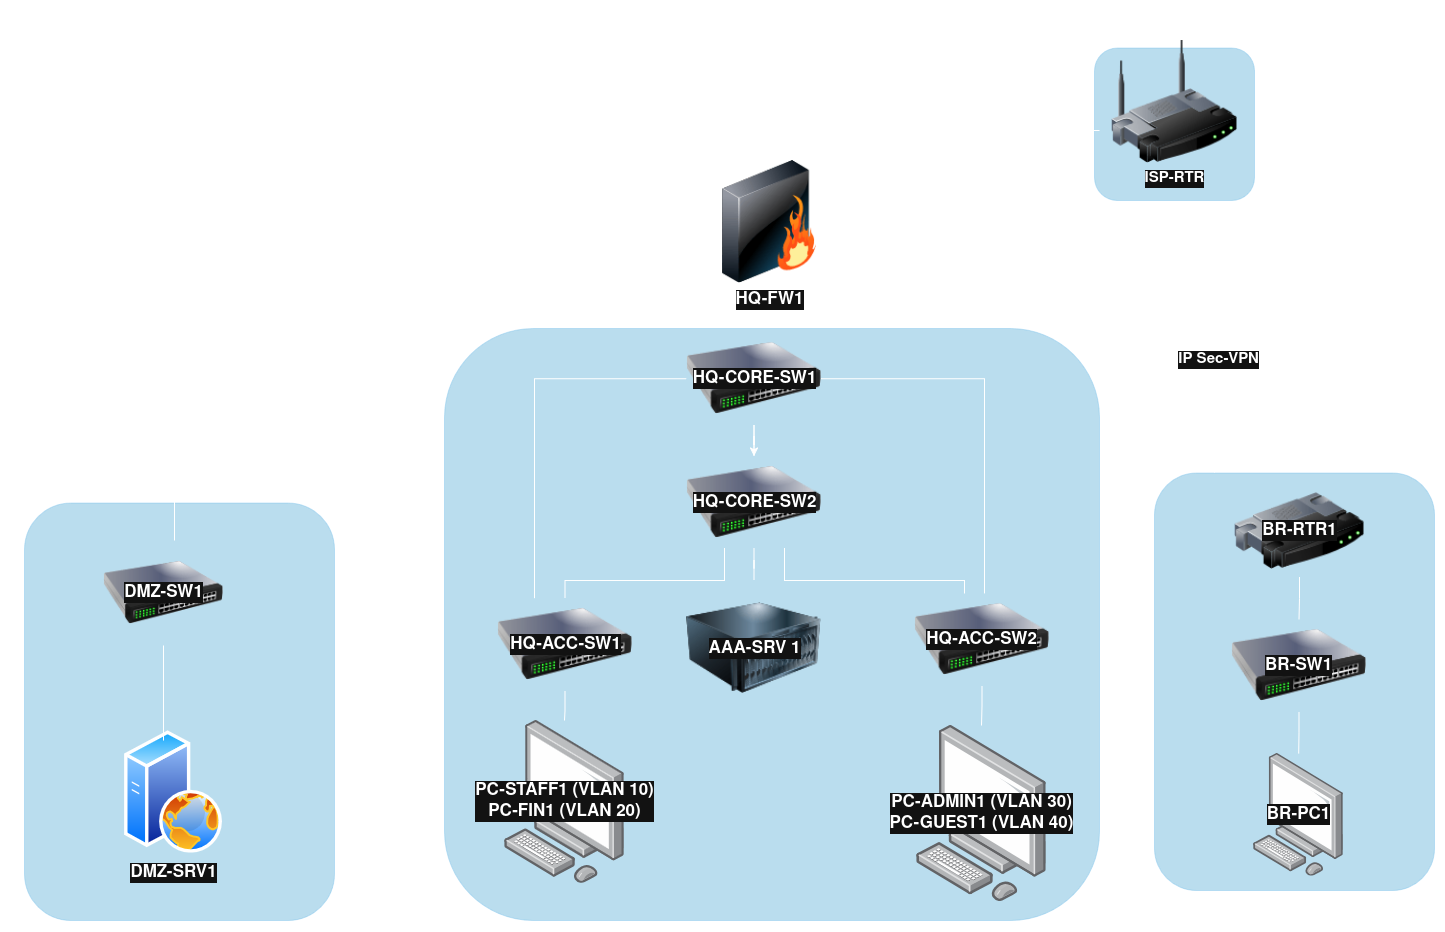

The diagram above was exported from draw.io. Its source (the exported page's mxGraphModel, read from the mxfile embedded in the PNG):
<mxGraphModel dx="2397" dy="1533" grid="1" gridSize="10" guides="1" tooltips="1" connect="1" arrows="1" fold="1" page="0" pageScale="1" pageWidth="850" pageHeight="1100" math="0" shadow="0">
  <root>
    <mxCell id="0" />
    <mxCell id="1" parent="0" />
    <mxCell id="L44c6S9vAPDnw2P-WW3V-13" parent="1" style="rounded=1;whiteSpace=wrap;html=1;roundedPerimeter=1;fillColor=#1ba1e2;fontColor=#ffffff;strokeColor=#006EAF;opacity=30;" value="" vertex="1">
      <mxGeometry height="152.5" width="160" x="920" y="-12.5" as="geometry" />
    </mxCell>
    <mxCell id="L44c6S9vAPDnw2P-WW3V-14" parent="1" style="rounded=1;whiteSpace=wrap;html=1;roundedPerimeter=1;fillColor=#1ba1e2;fontColor=#ffffff;strokeColor=#006EAF;opacity=30;" value="" vertex="1">
      <mxGeometry height="592" width="655" x="270" y="268" as="geometry" />
    </mxCell>
    <mxCell id="L44c6S9vAPDnw2P-WW3V-15" parent="1" style="rounded=1;whiteSpace=wrap;html=1;roundedPerimeter=1;fillColor=#1ba1e2;fontColor=#ffffff;strokeColor=#006EAF;opacity=30;" value="" vertex="1">
      <mxGeometry height="417.5" width="280" x="980" y="412.5" as="geometry" />
    </mxCell>
    <mxCell id="L44c6S9vAPDnw2P-WW3V-16" parent="1" style="rounded=1;whiteSpace=wrap;html=1;roundedPerimeter=1;fillColor=#1ba1e2;fontColor=#ffffff;strokeColor=#006EAF;opacity=30;" value="" vertex="1">
      <mxGeometry height="417.5" width="310" x="-150" y="442.5" as="geometry" />
    </mxCell>
    <mxCell id="L44c6S9vAPDnw2P-WW3V-21" parent="1" style="text;html=1;whiteSpace=wrap;strokeColor=none;fillColor=none;align=center;verticalAlign=middle;rounded=0;fontSize=20;fontStyle=1" value="Internet (Untrusted)" vertex="1">
      <mxGeometry height="30" width="220" x="910" y="-50" as="geometry" />
    </mxCell>
    <mxCell id="L44c6S9vAPDnw2P-WW3V-22" parent="1" style="text;html=1;whiteSpace=wrap;strokeColor=none;fillColor=none;align=center;verticalAlign=middle;rounded=0;fontSize=20;fontStyle=1" value="HQ Internal" vertex="1">
      <mxGeometry height="30" width="175" x="295" y="230" as="geometry" />
    </mxCell>
    <mxCell id="L44c6S9vAPDnw2P-WW3V-23" parent="1" style="text;html=1;whiteSpace=wrap;strokeColor=none;fillColor=none;align=center;verticalAlign=middle;rounded=0;fontSize=20;fontStyle=1" value="DMZ 1&lt;span class=&quot;nodeLabel&quot;&gt;72.16.60.0/24&lt;/span&gt;" vertex="1">
      <mxGeometry height="30" width="240" x="-164" y="400" as="geometry" />
    </mxCell>
    <mxCell id="L44c6S9vAPDnw2P-WW3V-24" parent="1" style="text;html=1;whiteSpace=wrap;strokeColor=none;fillColor=none;align=center;verticalAlign=middle;rounded=0;fontSize=20;fontStyle=1" value="Branch" vertex="1">
      <mxGeometry height="30" width="100" x="975" y="370" as="geometry" />
    </mxCell>
    <mxCell id="L44c6S9vAPDnw2P-WW3V-66" edge="1" parent="1" source="L44c6S9vAPDnw2P-WW3V-35" style="edgeStyle=orthogonalEdgeStyle;rounded=0;orthogonalLoop=1;jettySize=auto;html=1;" target="L44c6S9vAPDnw2P-WW3V-36">
      <mxGeometry relative="1" as="geometry" />
    </mxCell>
    <mxCell id="L44c6S9vAPDnw2P-WW3V-67" edge="1" parent="1" source="L44c6S9vAPDnw2P-WW3V-35" style="edgeStyle=orthogonalEdgeStyle;rounded=0;orthogonalLoop=1;jettySize=auto;html=1;endArrow=none;endFill=0;" target="L44c6S9vAPDnw2P-WW3V-36" value="">
      <mxGeometry relative="1" as="geometry" />
    </mxCell>
    <mxCell id="L44c6S9vAPDnw2P-WW3V-76" edge="1" parent="1" source="L44c6S9vAPDnw2P-WW3V-35" style="edgeStyle=orthogonalEdgeStyle;rounded=0;orthogonalLoop=1;jettySize=auto;html=1;endArrow=none;endFill=0;" target="L44c6S9vAPDnw2P-WW3V-63">
      <mxGeometry relative="1" as="geometry">
        <Array as="points">
          <mxPoint x="810" y="318.3" />
        </Array>
      </mxGeometry>
    </mxCell>
    <mxCell id="L44c6S9vAPDnw2P-WW3V-77" edge="1" parent="1" source="L44c6S9vAPDnw2P-WW3V-35" style="edgeStyle=orthogonalEdgeStyle;rounded=0;orthogonalLoop=1;jettySize=auto;html=1;endArrow=none;endFill=0;" target="L44c6S9vAPDnw2P-WW3V-62">
      <mxGeometry relative="1" as="geometry">
        <Array as="points">
          <mxPoint x="360" y="318.3" />
        </Array>
      </mxGeometry>
    </mxCell>
    <mxCell id="L44c6S9vAPDnw2P-WW3V-35" parent="1" style="image;html=1;image=img/lib/clip_art/networking/Switch_128x128.png;labelPosition=center;verticalLabelPosition=middle;align=center;verticalAlign=middle;" value="&lt;font style=&quot;font-size: 17px;&quot;&gt;&lt;b&gt;HQ-CORE-SW1&lt;/b&gt;&lt;/font&gt;" vertex="1">
      <mxGeometry height="92.5" width="135" x="512" y="272" as="geometry" />
    </mxCell>
    <mxCell id="L44c6S9vAPDnw2P-WW3V-68" edge="1" parent="1" source="L44c6S9vAPDnw2P-WW3V-36" style="edgeStyle=orthogonalEdgeStyle;rounded=0;orthogonalLoop=1;jettySize=auto;html=1;endArrow=none;endFill=0;" target="L44c6S9vAPDnw2P-WW3V-42">
      <mxGeometry relative="1" as="geometry" />
    </mxCell>
    <mxCell id="L44c6S9vAPDnw2P-WW3V-78" edge="1" parent="1" source="L44c6S9vAPDnw2P-WW3V-36" style="edgeStyle=orthogonalEdgeStyle;rounded=0;orthogonalLoop=1;jettySize=auto;html=1;endArrow=none;endFill=0;" target="L44c6S9vAPDnw2P-WW3V-62">
      <mxGeometry relative="1" x="-0.1432" as="geometry">
        <Array as="points">
          <mxPoint x="550" y="520" />
          <mxPoint x="390.5" y="520" />
        </Array>
      </mxGeometry>
    </mxCell>
    <mxCell id="L44c6S9vAPDnw2P-WW3V-79" edge="1" parent="1" source="L44c6S9vAPDnw2P-WW3V-36" style="edgeStyle=orthogonalEdgeStyle;rounded=0;orthogonalLoop=1;jettySize=auto;html=1;endArrow=none;endFill=0;" target="L44c6S9vAPDnw2P-WW3V-63">
      <mxGeometry relative="1" x="-0.3778" as="geometry">
        <Array as="points">
          <mxPoint x="610" y="520" />
          <mxPoint x="790" y="520" />
        </Array>
      </mxGeometry>
    </mxCell>
    <mxCell id="L44c6S9vAPDnw2P-WW3V-36" parent="1" style="image;html=1;image=img/lib/clip_art/networking/Switch_128x128.png;labelPosition=center;verticalLabelPosition=middle;align=center;verticalAlign=middle;" value="&lt;b&gt;&lt;font style=&quot;font-size: 17px;&quot;&gt;HQ-CORE-SW2&lt;/font&gt;&lt;/b&gt;" vertex="1">
      <mxGeometry height="92.5" width="135" x="512" y="395.5" as="geometry" />
    </mxCell>
    <mxCell id="L44c6S9vAPDnw2P-WW3V-42" parent="1" style="image;html=1;image=img/lib/clip_art/computers/Server_128x128.png;labelPosition=center;verticalLabelPosition=middle;align=center;verticalAlign=middle;labelBackgroundColor=default;" value="&lt;b&gt;&lt;font style=&quot;font-size: 17px;&quot;&gt;AAA-SRV 1&lt;/font&gt;&lt;/b&gt;" vertex="1">
      <mxGeometry height="135" width="135" x="512" y="520" as="geometry" />
    </mxCell>
    <mxCell id="L44c6S9vAPDnw2P-WW3V-50" parent="1" style="image;html=1;image=img/lib/clip_art/networking/Switch_128x128.png;labelPosition=center;verticalLabelPosition=middle;align=center;verticalAlign=middle;" value="&lt;font style=&quot;font-size: 17px;&quot;&gt;&lt;b&gt;DMZ-SW1&lt;/b&gt;&lt;/font&gt;" vertex="1">
      <mxGeometry height="105" width="120" x="-71" y="480" as="geometry" />
    </mxCell>
    <mxCell id="L44c6S9vAPDnw2P-WW3V-51" parent="1" style="image;aspect=fixed;perimeter=ellipsePerimeter;html=1;align=center;shadow=0;dashed=0;spacingTop=3;image=img/lib/active_directory/web_server.svg;" value="&lt;font style=&quot;font-size: 17px;&quot;&gt;&lt;b&gt;DMZ-SRV1&lt;/b&gt;&lt;/font&gt;" vertex="1">
      <mxGeometry height="122.5" width="98" x="-50" y="670" as="geometry" />
    </mxCell>
    <mxCell id="L44c6S9vAPDnw2P-WW3V-55" edge="1" parent="1" source="L44c6S9vAPDnw2P-WW3V-53" style="edgeStyle=orthogonalEdgeStyle;rounded=0;orthogonalLoop=1;jettySize=auto;html=1;fontStyle=1;endArrow=none;endFill=0;" target="L44c6S9vAPDnw2P-WW3V-54">
      <mxGeometry relative="1" x="-0.0439" as="geometry">
        <Array as="points">
          <mxPoint x="693" y="150" />
          <mxPoint x="693" y="70" />
        </Array>
        <mxPoint x="693" y="140" as="sourcePoint" />
        <mxPoint x="880" y="60" as="targetPoint" />
      </mxGeometry>
    </mxCell>
    <mxCell id="L44c6S9vAPDnw2P-WW3V-56" edge="1" parent="1" source="L44c6S9vAPDnw2P-WW3V-53" style="edgeStyle=orthogonalEdgeStyle;rounded=0;orthogonalLoop=1;jettySize=auto;html=1;endArrow=none;endFill=0;" target="L44c6S9vAPDnw2P-WW3V-50">
      <mxGeometry relative="1" x="-0.0539" as="geometry">
        <Array as="points">
          <mxPoint y="180" />
        </Array>
        <mxPoint x="30" y="440" as="targetPoint" />
      </mxGeometry>
    </mxCell>
    <mxCell id="L44c6S9vAPDnw2P-WW3V-87" edge="1" parent="1" source="L44c6S9vAPDnw2P-WW3V-53" style="edgeStyle=orthogonalEdgeStyle;rounded=0;orthogonalLoop=1;jettySize=auto;html=1;endArrow=none;endFill=0;">
      <mxGeometry relative="1" as="geometry">
        <Array as="points">
          <mxPoint x="1110" y="180" />
        </Array>
        <mxPoint x="1110" y="410" as="targetPoint" />
      </mxGeometry>
    </mxCell>
    <mxCell id="L44c6S9vAPDnw2P-WW3V-88" edge="1" parent="1" source="L44c6S9vAPDnw2P-WW3V-53" style="edgeStyle=orthogonalEdgeStyle;rounded=0;orthogonalLoop=1;jettySize=auto;html=1;strokeWidth=1;dashed=1;dashPattern=1 4;" target="L44c6S9vAPDnw2P-WW3V-15">
      <mxGeometry relative="1" x="0.1235" as="geometry">
        <Array as="points">
          <mxPoint x="595" y="240" />
          <mxPoint x="1040" y="240" />
        </Array>
      </mxGeometry>
    </mxCell>
    <mxCell id="L44c6S9vAPDnw2P-WW3V-89" connectable="0" parent="L44c6S9vAPDnw2P-WW3V-88" style="edgeLabel;html=1;align=center;verticalAlign=middle;resizable=0;points=[];" value="&lt;b&gt;&lt;font style=&quot;font-size: 15px;&quot;&gt;IP Sec-VPN&lt;/font&gt;&lt;/b&gt;" vertex="1">
      <mxGeometry relative="1" x="0.642" y="3" as="geometry">
        <mxPoint as="offset" />
      </mxGeometry>
    </mxCell>
    <mxCell id="L44c6S9vAPDnw2P-WW3V-53" parent="1" style="image;html=1;image=img/lib/clip_art/networking/Firewall_128x128.png" value="&lt;font style=&quot;font-size: 17px;&quot;&gt;&lt;b&gt;HQ-FW1&lt;/b&gt;&lt;/font&gt;" vertex="1">
      <mxGeometry height="122.5" width="100" x="545" y="100" as="geometry" />
    </mxCell>
    <mxCell id="L44c6S9vAPDnw2P-WW3V-54" parent="1" style="image;html=1;image=img/lib/clip_art/networking/Wireless_Router_128x128.png" value="&lt;font style=&quot;font-size: 15px;&quot;&gt;&lt;b&gt;ISP-RTR&lt;/b&gt;&lt;/font&gt;" vertex="1">
      <mxGeometry height="122.5" width="150" x="925" y="-20" as="geometry" />
    </mxCell>
    <mxCell id="L44c6S9vAPDnw2P-WW3V-61" edge="1" parent="1" source="L44c6S9vAPDnw2P-WW3V-50" style="edgeStyle=orthogonalEdgeStyle;rounded=0;orthogonalLoop=1;jettySize=auto;html=1;entryX=0.398;entryY=0.082;entryDx=0;entryDy=0;entryPerimeter=0;endArrow=none;endFill=0;" target="L44c6S9vAPDnw2P-WW3V-51">
      <mxGeometry relative="1" as="geometry" />
    </mxCell>
    <mxCell id="L44c6S9vAPDnw2P-WW3V-69" edge="1" parent="1" source="L44c6S9vAPDnw2P-WW3V-62" style="edgeStyle=orthogonalEdgeStyle;rounded=0;orthogonalLoop=1;jettySize=auto;html=1;endArrow=none;endFill=0;" target="L44c6S9vAPDnw2P-WW3V-64">
      <mxGeometry relative="1" as="geometry" />
    </mxCell>
    <mxCell id="L44c6S9vAPDnw2P-WW3V-62" parent="1" style="image;html=1;image=img/lib/clip_art/networking/Switch_128x128.png;labelPosition=center;verticalLabelPosition=middle;align=center;verticalAlign=middle;" value="&lt;b&gt;&lt;font style=&quot;font-size: 17px;&quot;&gt;HQ-ACC-SW1&lt;/font&gt;&lt;/b&gt;" vertex="1">
      <mxGeometry height="92.5" width="135" x="323" y="537.75" as="geometry" />
    </mxCell>
    <mxCell id="L44c6S9vAPDnw2P-WW3V-70" edge="1" parent="1" source="L44c6S9vAPDnw2P-WW3V-63" style="edgeStyle=orthogonalEdgeStyle;rounded=0;orthogonalLoop=1;jettySize=auto;html=1;endArrow=none;endFill=0;" target="L44c6S9vAPDnw2P-WW3V-65">
      <mxGeometry relative="1" as="geometry" />
    </mxCell>
    <mxCell id="L44c6S9vAPDnw2P-WW3V-63" parent="1" style="image;html=1;image=img/lib/clip_art/networking/Switch_128x128.png;labelPosition=center;verticalLabelPosition=middle;align=center;verticalAlign=middle;" value="&lt;font style=&quot;font-size: 17px;&quot;&gt;&lt;b&gt;HQ-ACC-SW2&lt;/b&gt;&lt;/font&gt;" vertex="1">
      <mxGeometry height="92.5" width="135" x="740" y="533" as="geometry" />
    </mxCell>
    <mxCell id="L44c6S9vAPDnw2P-WW3V-64" parent="1" style="image;aspect=fixed;html=1;align=center;shadow=0;dashed=0;image=img/lib/allied_telesis/computer_and_terminals/Personal_Computer.svg;points=[[0.5,0.102,0],[0.5,0.932,0],[0.172,0.5,0],[0.997,0.576,0],[0.993,0.323,0],[0.993,0.832,0],[0,0.782,0],[0.173,0.033,0]];labelPosition=center;verticalLabelPosition=middle;verticalAlign=middle;" value="&lt;font style=&quot;font-size: 17px;&quot;&gt;&lt;span class=&quot;nodeLabel&quot;&gt;&lt;b&gt;PC-STAFF1 (VLAN 10)&lt;br&gt;PC-FIN1 (VLAN 20)&lt;/b&gt;&lt;/span&gt;&lt;/font&gt;" vertex="1">
      <mxGeometry height="162.63" width="120" x="330" y="660" as="geometry" />
    </mxCell>
    <mxCell id="L44c6S9vAPDnw2P-WW3V-65" parent="1" style="image;aspect=fixed;html=1;align=center;shadow=0;dashed=0;image=img/lib/allied_telesis/computer_and_terminals/Personal_Computer.svg;points=[[0.5,0.102,0],[0.5,0.932,0],[0.172,0.5,0],[0.997,0.576,0],[0.993,0.323,0],[0.993,0.832,0],[0,0.782,0],[0.173,0.033,0]];labelBackgroundColor=default;labelPosition=center;verticalLabelPosition=middle;verticalAlign=middle;" value="&lt;font style=&quot;font-size: 17px;&quot;&gt;&lt;span class=&quot;nodeLabel&quot;&gt;&lt;b&gt;&lt;span&gt;PC-ADMIN1 (VLAN 30)&lt;br&gt;PC-GUEST1 (VLAN 40)&lt;/span&gt;&lt;/b&gt;&lt;/span&gt;&lt;/font&gt;" vertex="1">
      <mxGeometry height="176.18" width="130" x="742" y="665" as="geometry" />
    </mxCell>
    <mxCell id="L44c6S9vAPDnw2P-WW3V-81" parent="1" style="image;aspect=fixed;html=1;align=center;shadow=0;dashed=0;image=img/lib/allied_telesis/computer_and_terminals/Personal_Computer.svg;points=[[0.5,0.102,0],[0.5,0.932,0],[0.172,0.5,0],[0.997,0.576,0],[0.993,0.323,0],[0.993,0.832,0],[0,0.782,0],[0.173,0.033,0]];labelPosition=center;verticalLabelPosition=middle;verticalAlign=middle;" value="&lt;b&gt;&lt;font style=&quot;font-size: 17px;&quot;&gt;BR-PC1&lt;/font&gt;&lt;/b&gt;" vertex="1">
      <mxGeometry height="122.5" width="90.39" x="1079" y="693.13" as="geometry" />
    </mxCell>
    <mxCell id="L44c6S9vAPDnw2P-WW3V-85" edge="1" parent="1" source="L44c6S9vAPDnw2P-WW3V-82" style="edgeStyle=orthogonalEdgeStyle;rounded=0;orthogonalLoop=1;jettySize=auto;html=1;endArrow=none;endFill=0;" target="L44c6S9vAPDnw2P-WW3V-83">
      <mxGeometry relative="1" as="geometry" />
    </mxCell>
    <mxCell id="L44c6S9vAPDnw2P-WW3V-82" parent="1" style="image;html=1;image=img/lib/clip_art/networking/Router_128x128.png;labelPosition=center;verticalLabelPosition=middle;align=center;verticalAlign=middle;" value="&lt;font style=&quot;font-size: 17px;&quot;&gt;&lt;b&gt;BR-RTR1&lt;/b&gt;&lt;/font&gt;" vertex="1">
      <mxGeometry height="92.5" width="130" x="1060" y="424" as="geometry" />
    </mxCell>
    <mxCell id="L44c6S9vAPDnw2P-WW3V-86" edge="1" parent="1" source="L44c6S9vAPDnw2P-WW3V-83" style="edgeStyle=orthogonalEdgeStyle;rounded=0;orthogonalLoop=1;jettySize=auto;html=1;endArrow=none;endFill=0;" target="L44c6S9vAPDnw2P-WW3V-81">
      <mxGeometry relative="1" as="geometry" />
    </mxCell>
    <mxCell id="L44c6S9vAPDnw2P-WW3V-83" parent="1" style="image;html=1;image=img/lib/clip_art/networking/Switch_128x128.png;labelPosition=center;verticalLabelPosition=middle;align=center;verticalAlign=middle;" value="&lt;font style=&quot;font-size: 17px;&quot;&gt;&lt;b&gt;BR-SW1&lt;/b&gt;&lt;/font&gt;" vertex="1">
      <mxGeometry height="92.5" width="135" x="1057" y="559" as="geometry" />
    </mxCell>
  </root>
</mxGraphModel>